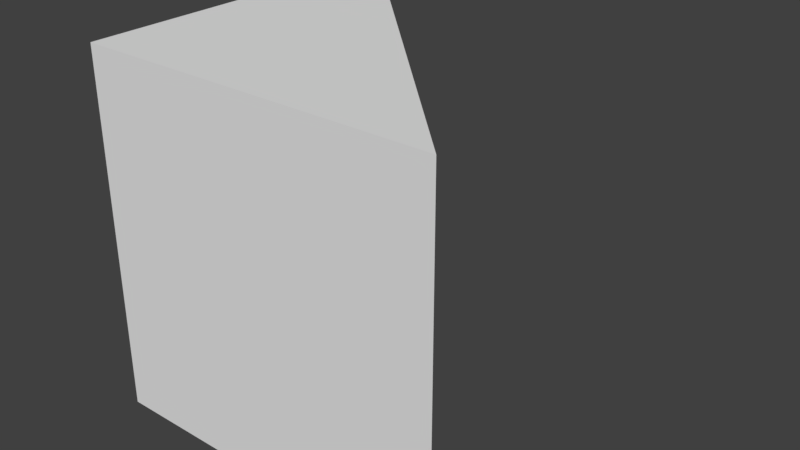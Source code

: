 # Source: base.blend  (saved by Blender 2.79.0; exported with 4.5.12 LTS)
import bpy
from mathutils import Matrix  # noqa: F401  (used for matrix-valued properties, if any)

bpy.ops.wm.read_factory_settings(use_empty=True)
scene = bpy.context.scene
scene.name = 'Scene'

# ---- collections
col_collection_1 = bpy.data.collections.new('Collection 1'); scene.collection.children.link(col_collection_1)

# ---- materials (node trees are filled in below, after node groups)
mat_material = bpy.data.materials.new('Material')
mat_material.alpha_threshold = 0.0
mat_material.use_transparent_shadow = False
mat_material.roughness = 0.5
mat_material.line_color = (0.0, 0.0, 0.0, 1.0)

# ---- material node trees

# ---- world
world_world = bpy.data.worlds.new('World'); scene.world = world_world
world_world.color = (0.05088, 0.05088, 0.05088)
world_world.use_sun_shadow = False
world_world.sun_shadow_jitter_overblur = 0.0
world_world.cycles.sampling_method = 'MANUAL'

# ---- meshes
me_cube = bpy.data.meshes.new('Cube')
me_cube.from_pydata([(2.0, 0.0, -1.0), (-1.192e-07, 1.788e-07, -1.0), (3.576e-07, 2.0, -1.0), (2.0, -5.96e-07, 1.0), (-3.576e-07, 3.576e-07, 1.0), (5.96e-08, 2.0, 1.0)], [], [(0, 3, 4, 1), (1, 4, 5, 2), (4, 3, 5), (1, 2, 0), (3, 0, 2, 5)])
me_cube.materials.append(mat_material)
me_cube.use_remesh_preserve_volume = False
me_cube.use_remesh_preserve_attributes = False
me_cube.use_mirror_vertex_groups = False
me_cube.update()

# ---- objects
ob_cube = bpy.data.objects.new('Cube', me_cube)

# ---- transforms, parenting, visibility, modifiers, constraints
ob_cube.location = (0.0, 0.0, 0.0)
ob_cube.lock_rotations_4d = False
ob_cube.empty_display_type = 'ARROWS'
ob_cube.lineart.crease_threshold = 0.0

# ---- collection membership
col_collection_1.objects.link(ob_cube)

# ---- scene / render settings (as saved in the file)
scene.frame_start = 1; scene.frame_end = 250; scene.frame_set(1)
scene.render.engine = 'BLENDER_EEVEE_NEXT'
scene.render.resolution_percentage = 50
scene.render.dither_intensity = 0.0
scene.cycles.use_denoising = False
scene.cycles.samples = 128
scene.cycles.sampling_pattern = 'TABULATED_SOBOL'
scene.cycles.use_adaptive_sampling = False
scene.cycles.use_light_tree = False
scene.cycles.blur_glossy = 0.0
scene.cycles.sample_clamp_indirect = 0.0
scene.view_settings.view_transform = 'Standard'
bpy.context.view_layer.update()

# ---- added for rendering (the .blend has no active camera and no usable light): camera, sun
cam_auto = bpy.data.cameras.new('AutoCamera')
cam_auto.lens = 50.0
cam_auto.sensor_width = 36.0
cam_auto.clip_end = 1000.0
ob_auto_camera = bpy.data.objects.new('AutoCamera', cam_auto)
scene.collection.objects.link(ob_auto_camera)
ob_auto_camera.location = (4.20507, -2.84609, 2.56406)
ob_auto_camera.rotation_euler = (1.09748, -7.21219e-08, 0.694738)
scene.camera = ob_auto_camera
light_auto_sun = bpy.data.lights.new('AutoSun', 'SUN')
light_auto_sun.energy = 3.0
light_auto_sun.angle = 0.0523599
ob_auto_sun = bpy.data.objects.new('AutoSun', light_auto_sun)
scene.collection.objects.link(ob_auto_sun)
ob_auto_sun.rotation_euler = (0.872665, 0.174533, 0.523599)
bpy.context.view_layer.update()
